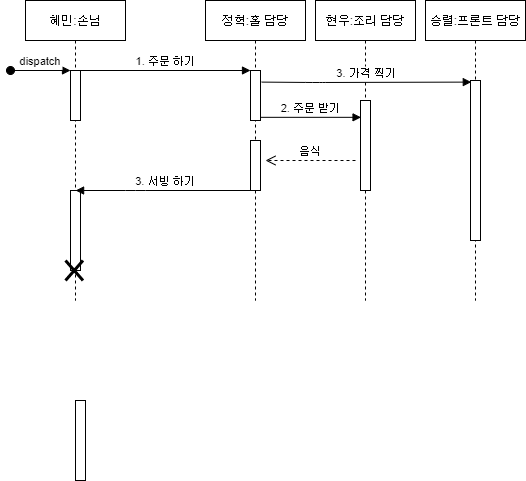

The diagram above was exported from draw.io. Its source (the exported page's mxGraphModel, read from the mxfile embedded in the PNG):
<mxGraphModel dx="569" dy="318" grid="1" gridSize="10" guides="1" tooltips="1" connect="1" arrows="1" fold="1" page="1" pageScale="1" pageWidth="850" pageHeight="1100" math="0" shadow="0">
  <root>
    <mxCell id="0" />
    <mxCell id="1" parent="0" />
    <mxCell id="3nuBFxr9cyL0pnOWT2aG-1" value="혜민:손님" style="shape=umlLifeline;perimeter=lifelinePerimeter;container=1;collapsible=0;recursiveResize=0;rounded=0;shadow=0;strokeWidth=1;" parent="1" vertex="1">
      <mxGeometry x="120" y="80" width="100" height="300" as="geometry" />
    </mxCell>
    <mxCell id="3nuBFxr9cyL0pnOWT2aG-2" value="" style="points=[];perimeter=orthogonalPerimeter;rounded=0;shadow=0;strokeWidth=1;" parent="3nuBFxr9cyL0pnOWT2aG-1" vertex="1">
      <mxGeometry x="45" y="70" width="10" height="50" as="geometry" />
    </mxCell>
    <mxCell id="3nuBFxr9cyL0pnOWT2aG-3" value="dispatch" style="verticalAlign=bottom;startArrow=oval;endArrow=block;startSize=8;shadow=0;strokeWidth=1;" parent="3nuBFxr9cyL0pnOWT2aG-1" target="3nuBFxr9cyL0pnOWT2aG-2" edge="1">
      <mxGeometry relative="1" as="geometry">
        <mxPoint x="-15" y="70" as="sourcePoint" />
      </mxGeometry>
    </mxCell>
    <mxCell id="wsO6sv3JO0NuI18ED198-10" value="" style="points=[];perimeter=orthogonalPerimeter;rounded=0;shadow=0;strokeWidth=1;" vertex="1" parent="3nuBFxr9cyL0pnOWT2aG-1">
      <mxGeometry x="45" y="190" width="10" height="80" as="geometry" />
    </mxCell>
    <mxCell id="3nuBFxr9cyL0pnOWT2aG-5" value="정혁:홀 담당" style="shape=umlLifeline;perimeter=lifelinePerimeter;container=1;collapsible=0;recursiveResize=0;rounded=0;shadow=0;strokeWidth=1;" parent="1" vertex="1">
      <mxGeometry x="300" y="80" width="100" height="300" as="geometry" />
    </mxCell>
    <mxCell id="3nuBFxr9cyL0pnOWT2aG-6" value="" style="points=[];perimeter=orthogonalPerimeter;rounded=0;shadow=0;strokeWidth=1;" parent="3nuBFxr9cyL0pnOWT2aG-5" vertex="1">
      <mxGeometry x="45" y="70" width="10" height="50" as="geometry" />
    </mxCell>
    <mxCell id="wsO6sv3JO0NuI18ED198-9" value="" style="points=[];perimeter=orthogonalPerimeter;rounded=0;shadow=0;strokeWidth=1;" vertex="1" parent="3nuBFxr9cyL0pnOWT2aG-5">
      <mxGeometry x="45" y="140" width="10" height="50" as="geometry" />
    </mxCell>
    <mxCell id="3nuBFxr9cyL0pnOWT2aG-8" value="1. 주문 하기" style="verticalAlign=bottom;endArrow=block;entryX=0;entryY=0;shadow=0;strokeWidth=1;" parent="1" source="3nuBFxr9cyL0pnOWT2aG-2" target="3nuBFxr9cyL0pnOWT2aG-6" edge="1">
      <mxGeometry relative="1" as="geometry">
        <mxPoint x="275" y="160" as="sourcePoint" />
      </mxGeometry>
    </mxCell>
    <mxCell id="wsO6sv3JO0NuI18ED198-1" value="현우:조리 담당" style="shape=umlLifeline;perimeter=lifelinePerimeter;container=1;collapsible=0;recursiveResize=0;rounded=0;shadow=0;strokeWidth=1;" vertex="1" parent="1">
      <mxGeometry x="410" y="80" width="100" height="300" as="geometry" />
    </mxCell>
    <mxCell id="wsO6sv3JO0NuI18ED198-2" value="" style="points=[];perimeter=orthogonalPerimeter;rounded=0;shadow=0;strokeWidth=1;" vertex="1" parent="wsO6sv3JO0NuI18ED198-1">
      <mxGeometry x="45" y="100" width="10" height="90" as="geometry" />
    </mxCell>
    <mxCell id="wsO6sv3JO0NuI18ED198-3" value="승렬:프론트 담당" style="shape=umlLifeline;perimeter=lifelinePerimeter;container=1;collapsible=0;recursiveResize=0;rounded=0;shadow=0;strokeWidth=1;" vertex="1" parent="1">
      <mxGeometry x="520" y="80" width="100" height="300" as="geometry" />
    </mxCell>
    <mxCell id="wsO6sv3JO0NuI18ED198-4" value="" style="points=[];perimeter=orthogonalPerimeter;rounded=0;shadow=0;strokeWidth=1;" vertex="1" parent="wsO6sv3JO0NuI18ED198-3">
      <mxGeometry x="45" y="80" width="10" height="160" as="geometry" />
    </mxCell>
    <mxCell id="3nuBFxr9cyL0pnOWT2aG-4" value="" style="points=[];perimeter=orthogonalPerimeter;rounded=0;shadow=0;strokeWidth=1;" parent="1" vertex="1">
      <mxGeometry x="170" y="480" width="10" height="80" as="geometry" />
    </mxCell>
    <mxCell id="wsO6sv3JO0NuI18ED198-5" value="2. 주문 받기" style="verticalAlign=bottom;endArrow=block;entryX=0.055;entryY=0.187;shadow=0;strokeWidth=1;entryDx=0;entryDy=0;entryPerimeter=0;" edge="1" parent="1" source="3nuBFxr9cyL0pnOWT2aG-6" target="wsO6sv3JO0NuI18ED198-2">
      <mxGeometry relative="1" as="geometry">
        <mxPoint x="360" y="190" as="sourcePoint" />
        <mxPoint x="520" y="190" as="targetPoint" />
      </mxGeometry>
    </mxCell>
    <mxCell id="wsO6sv3JO0NuI18ED198-6" value="음식" style="verticalAlign=bottom;endArrow=open;dashed=1;endSize=8;shadow=0;strokeWidth=1;" edge="1" parent="1">
      <mxGeometry relative="1" as="geometry">
        <mxPoint x="360" y="240" as="targetPoint" />
        <mxPoint x="450" y="240" as="sourcePoint" />
      </mxGeometry>
    </mxCell>
    <mxCell id="wsO6sv3JO0NuI18ED198-11" value="3. 서빙 하기" style="verticalAlign=bottom;endArrow=block;shadow=0;strokeWidth=1;" edge="1" parent="1" source="3nuBFxr9cyL0pnOWT2aG-5" target="3nuBFxr9cyL0pnOWT2aG-1">
      <mxGeometry relative="1" as="geometry">
        <mxPoint x="340" y="260" as="sourcePoint" />
        <mxPoint x="230" y="260" as="targetPoint" />
        <Array as="points">
          <mxPoint x="230" y="270" />
        </Array>
      </mxGeometry>
    </mxCell>
    <mxCell id="wsO6sv3JO0NuI18ED198-12" value="3. 가격 찍기" style="verticalAlign=bottom;endArrow=block;shadow=0;strokeWidth=1;entryX=0.08;entryY=0.01;entryDx=0;entryDy=0;entryPerimeter=0;exitX=1.12;exitY=0.232;exitDx=0;exitDy=0;exitPerimeter=0;" edge="1" parent="1" source="3nuBFxr9cyL0pnOWT2aG-6" target="wsO6sv3JO0NuI18ED198-4">
      <mxGeometry relative="1" as="geometry">
        <mxPoint x="360" y="174" as="sourcePoint" />
        <mxPoint x="525" y="199.6" as="targetPoint" />
        <Array as="points">
          <mxPoint x="410" y="162" />
        </Array>
      </mxGeometry>
    </mxCell>
    <mxCell id="wsO6sv3JO0NuI18ED198-13" value="" style="shape=umlDestroy;whiteSpace=wrap;html=1;strokeWidth=3;" vertex="1" parent="1">
      <mxGeometry x="160" y="340" width="17.5" height="20" as="geometry" />
    </mxCell>
  </root>
</mxGraphModel>